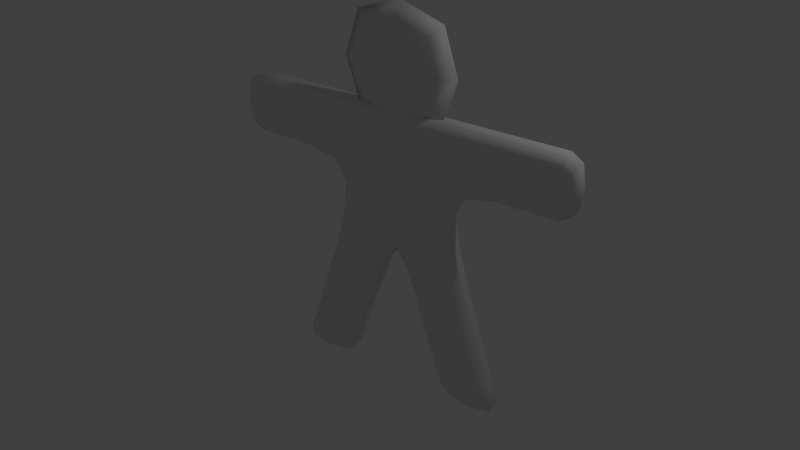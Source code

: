 # Source: model56.blend  (saved by Blender 2.69.0; exported with 4.5.12 LTS)
import bpy
from mathutils import Matrix  # noqa: F401  (used for matrix-valued properties, if any)

bpy.ops.wm.read_factory_settings(use_empty=True)
scene = bpy.context.scene
scene.name = 'Scene'

# ---- collections
col_collection_1 = bpy.data.collections.new('Collection 1'); scene.collection.children.link(col_collection_1)
col_collection_10 = bpy.data.collections.new('Collection 10'); scene.collection.children.link(col_collection_10)

# ---- materials (node trees are filled in below, after node groups)
mat_material = bpy.data.materials.new('Material')
mat_material.alpha_threshold = 0.0
mat_material.use_transparent_shadow = False
mat_material.roughness = 0.5
mat_material.line_color = (0.0, 0.0, 0.0, 1.0)

# ---- material node trees

# ---- world
world_world = bpy.data.worlds.new('World'); scene.world = world_world
world_world.color = (0.05088, 0.05088, 0.05088)
world_world.use_sun_shadow = False
world_world.sun_shadow_jitter_overblur = 0.0
world_world.cycles.sampling_method = 'MANUAL'
world_world.cycles.sample_map_resolution = 256

# ---- cameras
cam_camera = bpy.data.cameras.new('Camera')
cam_camera.clip_end = 100.0
cam_camera.lens = 35.0
cam_camera.sensor_width = 32.0
cam_camera.sensor_height = 18.0
cam_camera.ortho_scale = 7.314
cam_camera.dof.focus_distance = 0.0
cam_camera.dof.aperture_fstop = 128.0

# ---- lights
light_lamp = bpy.data.lights.new('Lamp', 'POINT')
light_lamp.transmission_factor = 0.0
light_lamp.cutoff_distance = 30.0
light_lamp.energy = 100.0
light_lamp.shadow_buffer_clip_start = 1.001
light_lamp.shadow_soft_size = 0.1
light_lamp.shadow_maximum_resolution = 0.006
light_lamp.use_absolute_resolution = True
light_lamp.cycles.use_multiple_importance_sampling = False

# ---- meshes
me_cube = bpy.data.meshes.new('Cube')
me_cube.from_pydata([(1.749, 0.1, 1.008), (1.247, 0.1, -0.7411), (0.2467, -0.1, -0.7411), (0.5, -0.1, 2.008), (0.5, 0.1, 2.008), (1.0, -0.1, 0.508), (1.0, 0.1, 0.508), (1.749, 0.2, 1.508), (0.5, -0.2, 0.508), (0.5, -0.2, 1.508), (0.5, 0.2, 1.508), (0.5, 0.2, 0.508), (2.754, -0.1, 2.008), (2.754, 0.1, 2.008), (1.749, 0.1, 2.008), (1.749, -0.1, 1.008), (1.749, -0.1, 2.008), (1.749, -0.2, 1.508), (3.01, -0.1, 1.508), (3.01, 0.1, 1.508), (2.754, -0.2, 1.508), (2.754, 0.1, 1.008), (2.754, 0.2, 1.508), (2.754, -0.1, 1.008), (0.6578, -0.1, -1.993), (1.158, 0.2, -1.993), (0.2467, 0.1, -0.7411), (0.7467, -0.2, -0.7411), (0.7467, 0.2, -0.7411), (1.247, -0.1, -0.7411), (1.914, -0.1, -2.742), (0.9136, 0.1, -2.742), (1.658, 0.1, -1.993), (0.6578, 0.1, -1.993), (1.658, -0.1, -1.993), (1.158, -0.2, -1.993), (1.505, 0.1, -2.989), (1.505, -0.1, -2.989), (1.414, -0.2, -2.742), (1.414, 0.2, -2.742), (0.9136, -0.1, -2.742), (1.914, 0.1, -2.742), (-1.749, 0.1, 1.008), (-1.247, 0.1, -0.7411), (-0.2467, -0.1, -0.7411), (-0.5, -0.1, 2.008), (-0.5, 0.1, 2.008), (-1.0, -0.1, 0.508), (-1.0, 0.1, 0.508), (-1.749, 0.2, 1.508), (-0.5, -0.2, 0.508), (-0.5, -0.2, 1.508), (-0.5, 0.2, 1.508), (-0.5, 0.2, 0.508), (-2.754, -0.1, 2.008), (-2.754, 0.1, 2.008), (-1.749, 0.1, 2.008), (-1.749, -0.1, 1.008), (-1.749, -0.1, 2.008), (-1.749, -0.2, 1.508), (-3.01, -0.1, 1.508), (-3.01, 0.1, 1.508), (-2.754, -0.2, 1.508), (-2.754, 0.1, 1.008), (-2.754, 0.2, 1.508), (-2.754, -0.1, 1.008), (-0.6578, -0.1, -1.993), (-1.158, 0.2, -1.993), (-0.2467, 0.1, -0.7411), (-0.7467, -0.2, -0.7411), (-0.7467, 0.2, -0.7411), (-1.247, -0.1, -0.7411), (-1.914, -0.1, -2.742), (-0.9136, 0.1, -2.742), (-1.658, 0.1, -1.993), (-0.6578, 0.1, -1.993), (-1.658, -0.1, -1.993), (-1.158, -0.2, -1.993), (-1.505, 0.1, -2.989), (-1.505, -0.1, -2.989), (-1.414, -0.2, -2.742), (-1.414, 0.2, -2.742), (-0.9136, -0.1, -2.742), (-1.914, 0.1, -2.742), (-1.0, -1.788e-07, 2.661), (0.0, 0.2, 2.661), (1.0, -1.788e-07, 2.661), (0.0, -0.2, 2.661), (0.0, -1.788e-07, 1.661), (0.0, -1.788e-07, 3.661), (1.062, -0.1, -0.05425), (1.062, 0.2, 1.508), (1.062, -0.2, 1.508), (1.062, -0.1, 2.008), (1.062, 0.1, -0.05425), (0.5617, 0.2, -0.05425), (0.875, 0.175, 0.508), (0.5617, -0.2, -0.05425), (0.875, -0.175, 0.508), (1.062, 0.1, 2.008), (0.5, 0.175, 1.883), (0.5, -0.175, 1.883), (0.3717, -0.175, -0.7411), (-8.941e-08, 0.1, -0.3665), (-2.235e-08, -0.1, -0.3665), (2.31e-07, -0.1, 2.008), (-3.725e-08, 0.1, 2.008), (0.5, -2.366e-07, 2.008), (1.187, -0.1, 0.883), (1.187, 0.1, 0.883), (1.0, -2.068e-07, 0.508), (1.749, 0.175, 1.133), (0.5, -0.2, 1.008), (1.192e-07, -0.2, 0.508), (3.129e-07, -0.2, 1.508), (0.5, 0.2, 1.008), (-1.788e-07, 0.2, 1.508), (-1.639e-07, 0.2, 0.508), (2.375, 0.2, 1.508), (2.375, -0.2, 1.508), (2.375, -0.1, 2.008), (2.375, 0.1, 2.008), (2.375, -0.1, 1.008), (2.375, 0.1, 1.008), (2.754, 0.175, 1.883), (1.749, 0.175, 1.883), (1.749, -2.924e-07, 1.008), (1.749, -3.353e-07, 2.008), (1.749, -0.175, 1.133), (1.749, -0.175, 1.883), (2.946, 0.175, 1.508), (2.946, -0.175, 1.508), (2.946, -0.1, 1.883), (2.946, 0.1, 1.883), (2.946, -0.1, 1.133), (2.946, 0.1, 1.133), (3.01, -4.191e-07, 1.508), (2.754, -4.21e-07, 2.008), (2.754, -0.175, 1.883), (2.754, -0.175, 1.133), (2.754, -3.725e-07, 1.008), (2.754, 0.175, 1.133), (1.473, -0.1, -1.429), (1.473, 0.1, -1.429), (0.9728, 0.2, -1.429), (0.9728, -0.2, -1.429), (0.7828, 0.175, -1.993), (0.4728, 0.1, -1.429), (0.4728, -0.1, -1.429), (0.2467, -1.248e-07, -0.7411), (1.122, 0.175, -0.7411), (1.247, -1.583e-07, -0.7411), (0.3717, 0.175, -0.7411), (1.122, -0.175, -0.7411), (1.804, -0.1, -2.431), (1.804, 0.1, -2.431), (1.304, 0.2, -2.431), (1.304, -0.2, -2.431), (0.9136, -6.892e-08, -2.742), (0.804, 0.1, -2.431), (0.804, -0.1, -2.431), (1.533, 0.175, -1.993), (0.7828, -0.175, -1.993), (0.6578, -9.313e-08, -1.993), (1.658, -1.267e-07, -1.993), (1.533, -0.175, -1.993), (1.857, -0.1, -2.927), (1.857, 0.1, -2.927), (1.482, 0.175, -2.927), (1.482, -0.175, -2.927), (1.505, -8.196e-08, -2.989), (1.107, 0.1, -2.927), (1.107, -0.1, -2.927), (1.039, 0.175, -2.742), (1.914, -1.08e-07, -2.742), (1.789, -0.175, -2.742), (1.039, -0.175, -2.742), (1.789, 0.175, -2.742), (-1.062, -0.1, -0.05425), (-1.062, 0.2, 1.508), (-1.062, -0.2, 1.508), (-1.062, -0.1, 2.008), (-1.062, 0.1, -0.05425), (-0.5617, 0.2, -0.05425), (-0.875, 0.175, 0.508), (-0.5617, -0.2, -0.05425), (-0.875, -0.175, 0.508), (-1.062, 0.1, 2.008), (-0.5, 0.175, 1.883), (-0.5, -0.175, 1.883), (-0.3717, -0.175, -0.7411), (-0.5, -2.384e-07, 2.008), (-1.187, -0.1, 0.883), (-1.187, 0.1, 0.883), (-1.0, -2.068e-07, 0.508), (-1.749, 0.175, 1.133), (-0.5, -0.2, 1.008), (-0.5, 0.2, 1.008), (-2.375, 0.2, 1.508), (-2.375, -0.2, 1.508), (-2.375, -0.1, 2.008), (-2.375, 0.1, 2.008), (-2.375, -0.1, 1.008), (-2.375, 0.1, 1.008), (-2.754, 0.175, 1.883), (-1.749, 0.175, 1.883), (-1.749, -2.943e-07, 1.008), (-1.749, -3.316e-07, 2.008), (-1.749, -0.175, 1.133), (-1.749, -0.175, 1.883), (-2.946, 0.175, 1.508), (-2.946, -0.175, 1.508), (-2.946, -0.1, 1.883), (-2.946, 0.1, 1.883), (-2.946, -0.1, 1.133), (-2.946, 0.1, 1.133), (-3.01, -4.21e-07, 1.508), (-2.754, -4.191e-07, 2.008), (-2.754, -0.175, 1.883), (-2.754, -0.175, 1.133), (-2.754, -3.725e-07, 1.008), (-2.754, 0.175, 1.133), (-1.473, -0.1, -1.429), (-1.473, 0.1, -1.429), (-0.9728, 0.2, -1.429), (-0.9728, -0.2, -1.429), (-0.7828, 0.175, -1.993), (-0.4728, 0.1, -1.429), (-0.4728, -0.1, -1.429), (-0.2467, -1.248e-07, -0.7411), (-1.122, 0.175, -0.7411), (-1.247, -1.583e-07, -0.7411), (-0.3717, 0.175, -0.7411), (-1.122, -0.175, -0.7411), (-1.804, -0.1, -2.431), (-1.804, 0.1, -2.431), (-1.304, 0.2, -2.431), (-1.304, -0.2, -2.431), (-0.9136, -7.264e-08, -2.742), (-0.804, 0.1, -2.431), (-0.804, -0.1, -2.431), (-1.533, 0.175, -1.993), (-0.7828, -0.175, -1.993), (-0.6578, -9.313e-08, -1.993), (-1.658, -1.248e-07, -1.993), (-1.533, -0.175, -1.993), (-1.857, -0.1, -2.927), (-1.857, 0.1, -2.927), (-1.482, 0.175, -2.927), (-1.482, -0.175, -2.927), (-1.505, -8.009e-08, -2.989), (-1.107, 0.1, -2.927), (-1.107, -0.1, -2.927), (-1.039, 0.175, -2.742), (-1.914, -1.062e-07, -2.742), (-1.789, -0.175, -2.742), (-1.039, -0.175, -2.742), (-1.789, 0.175, -2.742), (-0.75, -0.15, 2.661), (-0.75, -1.788e-07, 3.411), (-0.75, 0.15, 2.661), (-0.75, -1.788e-07, 1.911), (0.0, 0.15, 3.411), (0.75, 0.15, 2.661), (0.0, 0.15, 1.911), (0.75, -1.788e-07, 3.411), (0.75, -0.15, 2.661), (0.75, -1.788e-07, 1.911), (0.0, -0.15, 3.411), (0.0, -0.15, 1.911), (0.9367, 0.175, -0.05425), (0.9367, -0.175, -0.05425), (1.062, 0.175, 1.883), (1.062, -0.175, 1.883), (1.062, -1.821e-07, -0.05425), (1.04, 0.184, 1.008), (1.04, -0.184, 1.008), (1.062, -2.806e-07, 2.008), (1.187, -2.406e-07, 0.883), (2.375, 0.175, 1.883), (2.375, -0.175, 1.883), (2.375, 0.175, 1.133), (2.375, -0.175, 1.133), (2.375, -3.863e-07, 2.008), (2.375, -3.416e-07, 1.008), (2.896, 0.1556, 1.786), (2.896, -0.1556, 1.786), (2.896, 0.1556, 1.23), (2.896, -0.1556, 1.23), (2.946, -4.323e-07, 1.883), (2.946, -3.949e-07, 1.133), (1.348, 0.175, -1.429), (1.348, -0.175, -1.429), (1.473, -1.396e-07, -1.429), (0.5978, 0.175, -1.429), (0.5978, -0.175, -1.429), (0.4728, -1.052e-07, -1.429), (1.679, 0.175, -2.431), (1.679, -0.175, -2.431), (1.804, -1.167e-07, -2.431), (0.929, 0.175, -2.431), (0.929, -0.175, -2.431), (0.804, -8.095e-08, -2.431), (1.742, 0.1556, -2.879), (1.742, -0.1556, -2.879), (1.857, -9.685e-08, -2.927), (1.187, 0.1556, -2.879), (1.187, -0.1556, -2.879), (1.107, -7.004e-08, -2.927), (-0.9367, 0.175, -0.05425), (-0.9367, -0.175, -0.05425), (-1.062, 0.175, 1.883), (-1.062, -0.175, 1.883), (-1.062, -1.821e-07, -0.05425), (-1.399e-07, 0.1889, -0.1029), (-1.04, 0.184, 1.008), (7.451e-09, -0.1889, -0.1029), (-1.04, -0.184, 1.008), (-1.062, -2.801e-07, 2.008), (-1.453e-07, 0.175, 1.883), (3.427e-07, -0.175, 1.883), (-5.029e-08, -1.356e-07, -0.3665), (1.118e-07, -2.181e-07, 2.008), (-1.187, -2.411e-07, 0.883), (2.235e-07, -0.2, 1.008), (-1.751e-07, 0.2, 1.008), (-2.375, 0.175, 1.883), (-2.375, -0.175, 1.883), (-2.375, 0.175, 1.133), (-2.375, -0.175, 1.133), (-2.375, -3.849e-07, 2.008), (-2.375, -3.42e-07, 1.008), (-2.896, 0.1556, 1.786), (-2.896, -0.1556, 1.786), (-2.896, 0.1556, 1.23), (-2.896, -0.1556, 1.23), (-2.946, -4.323e-07, 1.883), (-2.946, -3.954e-07, 1.133), (-1.348, 0.175, -1.429), (-1.348, -0.175, -1.429), (-1.473, -1.392e-07, -1.429), (-0.5978, 0.175, -1.429), (-0.5978, -0.175, -1.429), (-0.4728, -1.052e-07, -1.429), (-1.679, 0.175, -2.431), (-1.679, -0.175, -2.431), (-1.804, -1.158e-07, -2.431), (-0.929, 0.175, -2.431), (-0.929, -0.175, -2.431), (-0.804, -8.188e-08, -2.431), (-1.742, 0.1556, -2.879), (-1.742, -0.1556, -2.879), (-1.857, -9.592e-08, -2.927), (-1.187, 0.1556, -2.879), (-1.187, -0.1556, -2.879), (-1.107, -7.05e-08, -2.927), (-0.5556, -0.1111, 2.105), (-0.5556, 0.1111, 2.105), (0.5556, 0.1111, 2.105), (0.5556, -0.1111, 2.105), (-0.5556, -0.1111, 3.216), (-0.5556, 0.1111, 3.216), (0.5556, 0.1111, 3.216), (0.5556, -0.1111, 3.216)], [], [(0, 126, 278, 109), (0, 109, 275, 111), (0, 111, 281, 123), (0, 123, 284, 126), (1, 150, 270, 94), (1, 94, 274, 151), (1, 151, 293, 143), (1, 143, 291, 150), (2, 102, 316, 104), (2, 104, 321, 149), (2, 149, 296, 148), (2, 148, 295, 102), (3, 93, 277, 107), (3, 107, 322, 105), (3, 105, 320, 101), (3, 101, 273, 93), (4, 99, 272, 100), (4, 100, 319, 106), (4, 106, 322, 107), (4, 107, 277, 99), (5, 90, 274, 110), (5, 110, 278, 108), (5, 108, 276, 98), (5, 98, 271, 90), (6, 94, 270, 96), (6, 96, 275, 109), (6, 109, 278, 110), (6, 110, 274, 94), (7, 111, 275, 91), (7, 91, 272, 125), (7, 125, 279, 118), (7, 118, 281, 111), (8, 97, 271, 98), (8, 98, 276, 112), (8, 112, 324, 113), (8, 113, 316, 97), (9, 112, 276, 92), (9, 92, 273, 101), (9, 101, 320, 114), (9, 114, 324, 112), (10, 100, 272, 91), (10, 91, 275, 115), (10, 115, 325, 116), (10, 116, 319, 100), (11, 115, 275, 96), (11, 96, 270, 95), (11, 95, 314, 117), (11, 117, 325, 115), (12, 137, 283, 120), (12, 120, 280, 138), (12, 138, 286, 132), (12, 132, 289, 137), (13, 124, 279, 121), (13, 121, 283, 137), (13, 137, 289, 133), (13, 133, 285, 124), (14, 125, 272, 99), (14, 99, 277, 127), (14, 127, 283, 121), (14, 121, 279, 125), (15, 128, 276, 108), (15, 108, 278, 126), (15, 126, 284, 122), (15, 122, 282, 128), (16, 127, 277, 93), (16, 93, 273, 129), (16, 129, 280, 120), (16, 120, 283, 127), (17, 129, 273, 92), (17, 92, 276, 128), (17, 128, 282, 119), (17, 119, 280, 129), (18, 134, 290, 136), (18, 136, 289, 132), (18, 132, 286, 131), (18, 131, 288, 134), (19, 135, 287, 130), (19, 130, 285, 133), (19, 133, 289, 136), (19, 136, 290, 135), (20, 138, 280, 119), (20, 119, 282, 139), (20, 139, 288, 131), (20, 131, 286, 138), (21, 140, 284, 123), (21, 123, 281, 141), (21, 141, 287, 135), (21, 135, 290, 140), (22, 141, 281, 118), (22, 118, 279, 124), (22, 124, 285, 130), (22, 130, 287, 141), (23, 139, 282, 122), (23, 122, 284, 140), (23, 140, 290, 134), (23, 134, 288, 139), (24, 162, 295, 148), (24, 148, 296, 163), (24, 163, 302, 160), (24, 160, 301, 162), (25, 146, 294, 144), (25, 144, 291, 161), (25, 161, 297, 156), (25, 156, 300, 146), (26, 149, 321, 103), (26, 103, 314, 152), (26, 152, 294, 147), (26, 147, 296, 149), (27, 153, 271, 97), (27, 97, 316, 102), (27, 102, 295, 145), (27, 145, 292, 153), (28, 152, 314, 95), (28, 95, 270, 150), (28, 150, 291, 144), (28, 144, 294, 152), (29, 151, 274, 90), (29, 90, 271, 153), (29, 153, 292, 142), (29, 142, 293, 151), (30, 174, 299, 154), (30, 154, 298, 175), (30, 175, 304, 166), (30, 166, 305, 174), (31, 158, 302, 159), (31, 159, 300, 173), (31, 173, 306, 171), (31, 171, 308, 158), (32, 161, 291, 143), (32, 143, 293, 164), (32, 164, 299, 155), (32, 155, 297, 161), (33, 163, 296, 147), (33, 147, 294, 146), (33, 146, 300, 159), (33, 159, 302, 163), (34, 164, 293, 142), (34, 142, 292, 165), (34, 165, 298, 154), (34, 154, 299, 164), (35, 165, 292, 145), (35, 145, 295, 162), (35, 162, 301, 157), (35, 157, 298, 165), (36, 168, 303, 167), (36, 167, 305, 170), (36, 170, 308, 171), (36, 171, 306, 168), (37, 170, 305, 166), (37, 166, 304, 169), (37, 169, 307, 172), (37, 172, 308, 170), (38, 175, 298, 157), (38, 157, 301, 176), (38, 176, 307, 169), (38, 169, 304, 175), (39, 173, 300, 156), (39, 156, 297, 177), (39, 177, 303, 168), (39, 168, 306, 173), (40, 176, 301, 160), (40, 160, 302, 158), (40, 158, 308, 172), (40, 172, 307, 176), (41, 177, 297, 155), (41, 155, 299, 174), (41, 174, 305, 167), (41, 167, 303, 177), (42, 193, 323, 206), (42, 206, 331, 203), (42, 203, 328, 195), (42, 195, 315, 193), (43, 182, 309, 230), (43, 230, 338, 223), (43, 223, 340, 231), (43, 231, 313, 182), (44, 104, 316, 190), (44, 190, 342, 228), (44, 228, 343, 229), (44, 229, 321, 104), (45, 191, 318, 181), (45, 181, 312, 189), (45, 189, 320, 105), (45, 105, 322, 191), (46, 188, 311, 187), (46, 187, 318, 191), (46, 191, 322, 106), (46, 106, 319, 188), (47, 194, 313, 178), (47, 178, 310, 186), (47, 186, 317, 192), (47, 192, 323, 194), (48, 184, 309, 182), (48, 182, 313, 194), (48, 194, 323, 193), (48, 193, 315, 184), (49, 179, 315, 195), (49, 195, 328, 198), (49, 198, 326, 205), (49, 205, 311, 179), (50, 186, 310, 185), (50, 185, 316, 113), (50, 113, 324, 196), (50, 196, 317, 186), (51, 180, 317, 196), (51, 196, 324, 114), (51, 114, 320, 189), (51, 189, 312, 180), (52, 179, 311, 188), (52, 188, 319, 116), (52, 116, 325, 197), (52, 197, 315, 179), (53, 184, 315, 197), (53, 197, 325, 117), (53, 117, 314, 183), (53, 183, 309, 184), (54, 200, 330, 217), (54, 217, 336, 212), (54, 212, 333, 218), (54, 218, 327, 200), (55, 201, 326, 204), (55, 204, 332, 213), (55, 213, 336, 217), (55, 217, 330, 201), (56, 187, 311, 205), (56, 205, 326, 201), (56, 201, 330, 207), (56, 207, 318, 187), (57, 192, 317, 208), (57, 208, 329, 202), (57, 202, 331, 206), (57, 206, 323, 192), (58, 181, 318, 207), (58, 207, 330, 200), (58, 200, 327, 209), (58, 209, 312, 181), (59, 180, 312, 209), (59, 209, 327, 199), (59, 199, 329, 208), (59, 208, 317, 180), (60, 216, 337, 214), (60, 214, 335, 211), (60, 211, 333, 212), (60, 212, 336, 216), (61, 210, 334, 215), (61, 215, 337, 216), (61, 216, 336, 213), (61, 213, 332, 210), (62, 199, 327, 218), (62, 218, 333, 211), (62, 211, 335, 219), (62, 219, 329, 199), (63, 203, 331, 220), (63, 220, 337, 215), (63, 215, 334, 221), (63, 221, 328, 203), (64, 198, 328, 221), (64, 221, 334, 210), (64, 210, 332, 204), (64, 204, 326, 198), (65, 202, 329, 219), (65, 219, 335, 214), (65, 214, 337, 220), (65, 220, 331, 202), (66, 228, 342, 242), (66, 242, 348, 240), (66, 240, 349, 243), (66, 243, 343, 228), (67, 224, 341, 226), (67, 226, 347, 236), (67, 236, 344, 241), (67, 241, 338, 224), (68, 103, 321, 229), (68, 229, 343, 227), (68, 227, 341, 232), (68, 232, 314, 103), (69, 185, 310, 233), (69, 233, 339, 225), (69, 225, 342, 190), (69, 190, 316, 185), (70, 183, 314, 232), (70, 232, 341, 224), (70, 224, 338, 230), (70, 230, 309, 183), (71, 178, 313, 231), (71, 231, 340, 222), (71, 222, 339, 233), (71, 233, 310, 178), (72, 234, 346, 254), (72, 254, 352, 246), (72, 246, 351, 255), (72, 255, 345, 234), (73, 239, 349, 238), (73, 238, 355, 251), (73, 251, 353, 253), (73, 253, 347, 239), (74, 223, 338, 241), (74, 241, 344, 235), (74, 235, 346, 244), (74, 244, 340, 223), (75, 227, 343, 243), (75, 243, 349, 239), (75, 239, 347, 226), (75, 226, 341, 227), (76, 222, 340, 244), (76, 244, 346, 234), (76, 234, 345, 245), (76, 245, 339, 222), (77, 225, 339, 245), (77, 245, 345, 237), (77, 237, 348, 242), (77, 242, 342, 225), (78, 247, 350, 248), (78, 248, 353, 251), (78, 251, 355, 250), (78, 250, 352, 247), (79, 246, 352, 250), (79, 250, 355, 252), (79, 252, 354, 249), (79, 249, 351, 246), (80, 237, 345, 255), (80, 255, 351, 249), (80, 249, 354, 256), (80, 256, 348, 237), (81, 236, 347, 253), (81, 253, 353, 248), (81, 248, 350, 257), (81, 257, 344, 236), (82, 240, 348, 256), (82, 256, 354, 252), (82, 252, 355, 238), (82, 238, 349, 240), (83, 235, 344, 257), (83, 257, 350, 247), (83, 247, 352, 254), (83, 254, 346, 235), (84, 258, 360, 259), (84, 259, 361, 260), (84, 260, 357, 261), (84, 261, 356, 258), (85, 260, 361, 262), (85, 262, 362, 263), (85, 263, 358, 264), (85, 264, 357, 260), (86, 263, 362, 265), (86, 265, 363, 266), (86, 266, 359, 267), (86, 267, 358, 263), (87, 266, 363, 268), (87, 268, 360, 258), (87, 258, 356, 269), (87, 269, 359, 266), (88, 269, 356, 261), (88, 261, 357, 264), (88, 264, 358, 267), (88, 267, 359, 269), (89, 268, 363, 265), (89, 265, 362, 262), (89, 262, 361, 259), (89, 259, 360, 268)])
me_cube.polygons.foreach_set('use_smooth', [True] * 360)
me_cube.materials.append(mat_material)
me_cube.use_remesh_preserve_volume = False
me_cube.use_remesh_preserve_attributes = False
me_cube.use_mirror_vertex_groups = False
me_cube.update()
arm_armature = bpy.data.armatures.new('Armature')  # bones are not reproduced

# ---- objects
ob_gus = bpy.data.objects.new('Gus', me_cube)
ob_armature = bpy.data.objects.new('Armature', arm_armature)
ob_camera = bpy.data.objects.new('Camera', cam_camera)
ob_lamp = bpy.data.objects.new('Lamp', light_lamp)

# ---- transforms, parenting, visibility, modifiers, constraints
ob_gus.parent = ob_armature
ob_gus.matrix_parent_inverse = Matrix(((1.0, 0.0, 0.0, -0.0), (0.0, 1.0, 0.0, -0.0), (0.0, 0.0, 1.0, -2.0), (0.0, 0.0, 0.0, 1.0)))
ob_gus.location = (0.0, 0.0, 0.0)
ob_gus.lock_rotations_4d = False
ob_gus.empty_display_type = 'ARROWS'
ob_gus.lineart.crease_threshold = 0.0
_vg = ob_gus.vertex_groups.new(name='Root')
for _i, _w in zip([3, 4, 9, 10, 45, 46, 51, 52, 84, 85, 86, 87, 88, 89, 100, 101, 105, 106, 107, 114, 116, 188, 189, 191, 258, 259, 260, 261, 262, 263, 264, 265, 266, 267, 268, 269, 319, 320, 322, 324, 325, 356, 357, 358, 359, 360, 361, 362, 363], [0.06139, 0.06139, 0.01277, 0.01277, 0.06139, 0.06139, 0.01277, 0.01277, 0.3345, 0.3677, 0.3346, 0.3677, 1.0, 0.2084, 0.05998, 0.05998, 0.3649, 0.3649, 0.06124, 0.868, 0.868, 0.05998, 0.05998, 0.06124, 0.3436, 0.2298, 0.3436, 0.6167, 0.2175, 0.3438, 0.9805, 0.2299, 0.3438, 0.6169, 0.2175, 0.9805, 0.4254, 0.4254, 0.3532, 0.01153, 0.01153, 0.5773, 0.5773, 0.5775, 0.5775, 0.2339, 0.2339, 0.234, 0.234]): _vg.add([_i], _w, 'REPLACE')
_vg = ob_gus.vertex_groups.new(name='Shoulder.L')
for _i, _w in zip([0, 3, 4, 5, 6, 8, 9, 10, 11, 15, 45, 46, 91, 92, 93, 96, 98, 99, 100, 101, 105, 106, 107, 108, 109, 110, 111, 112, 114, 115, 116, 126, 128, 188, 189, 191, 272, 273, 275, 276, 277, 278, 319, 320, 322], [0.0661, 0.7656, 0.7656, 0.2106, 0.2106, 0.1414, 0.9158, 0.9158, 0.1414, 0.0661, 0.0262, 0.0262, 0.04906, 0.04906, 0.09942, 0.1971, 0.1971, 0.09942, 0.7824, 0.7824, 0.2688, 0.2688, 0.7636, 0.5192, 0.5192, 0.2106, 0.05207, 0.5894, 0.03847, 0.5894, 0.03847, 0.06648, 0.05207, 0.01609, 0.01609, 0.02785, 0.09353, 0.09353, 0.5625, 0.5625, 0.1001, 0.525, 0.2423, 0.2423, 0.2739]): _vg.add([_i], _w, 'REPLACE')
_vg = ob_gus.vertex_groups.new(name='Arm.L')
for _i, _w in zip([0, 3, 4, 5, 6, 7, 8, 9, 10, 11, 12, 13, 14, 15, 16, 17, 18, 19, 20, 21, 22, 23, 91, 92, 93, 96, 98, 99, 100, 101, 105, 106, 107, 108, 109, 110, 111, 112, 115, 118, 119, 120, 121, 122, 123, 124, 125, 126, 127, 128, 129, 130, 131, 132, 133, 134, 135, 136, 137, 138, 139, 140, 141, 272, 273, 275, 276, 277, 278, 279, 280, 281, 282, 283, 284, 285, 286, 287, 288, 289, 290, 319, 320, 322], [0.9117, 0.1242, 0.1242, 0.1025, 0.1025, 0.9965, 0.003021, 0.01906, 0.01906, 0.00302, 0.9995, 0.9995, 0.989, 0.9117, 0.989, 0.9965, 0.9995, 0.9995, 0.9995, 0.9972, 0.9995, 0.9972, 0.9427, 0.9427, 0.8866, 0.08653, 0.08653, 0.8866, 0.1136, 0.1136, 0.02995, 0.02995, 0.1256, 0.3113, 0.3113, 0.1036, 0.9321, 0.0582, 0.0582, 0.9994, 0.9994, 0.9986, 0.9986, 0.9905, 0.9905, 0.9995, 0.9901, 0.9113, 0.9888, 0.9321, 0.9901, 0.9995, 0.9995, 0.9996, 0.9996, 0.9985, 0.9985, 0.9995, 0.9995, 0.9995, 0.9976, 0.9972, 0.9976, 0.8935, 0.8935, 0.2909, 0.2909, 0.8858, 0.3035, 0.9987, 0.9987, 0.9922, 0.9922, 0.9986, 0.9902, 0.9996, 0.9996, 0.9986, 0.9986, 0.9996, 0.9985, 0.01993, 0.01993, 0.03192]): _vg.add([_i], _w, 'REPLACE')
_vg = ob_gus.vertex_groups.new(name='Backbone')
for _i, _w in zip([5, 6, 8, 11, 47, 48, 50, 53, 90, 94, 95, 96, 97, 98, 108, 109, 110, 112, 113, 114, 115, 116, 117, 178, 182, 183, 184, 185, 186, 192, 193, 194, 196, 197, 270, 271, 274, 275, 276, 278, 309, 310, 313, 315, 317, 323, 324, 325], [0.4147, 0.4147, 0.6195, 0.6195, 0.4147, 0.4147, 0.6195, 0.6195, 0.01602, 0.01602, 0.0355, 0.4447, 0.0355, 0.4447, 0.1082, 0.1082, 0.4121, 0.2892, 0.9455, 0.02422, 0.2892, 0.02422, 0.9455, 0.01602, 0.01602, 0.0355, 0.4447, 0.0355, 0.4447, 0.1082, 0.1082, 0.4121, 0.2892, 0.2892, 0.0182, 0.0182, 0.01653, 0.09829, 0.09829, 0.1089, 0.0182, 0.0182, 0.01653, 0.09829, 0.09829, 0.1089, 0.916, 0.916]): _vg.add([_i], _w, 'REPLACE')
_vg = ob_gus.vertex_groups.new(name='Hip.L')
for _i, _w in zip([1, 2, 5, 6, 8, 11, 26, 29, 44, 68, 90, 94, 95, 96, 97, 98, 102, 103, 104, 108, 109, 110, 112, 115, 149, 150, 151, 152, 153, 183, 185, 190, 229, 232, 270, 271, 274, 275, 276, 278, 314, 316, 321], [0.01114, 0.08071, 0.157, 0.157, 0.1601, 0.1601, 0.08071, 0.01113, 0.07707, 0.07707, 0.4693, 0.4693, 0.8056, 0.1633, 0.8056, 0.1633, 0.0625, 0.394, 0.394, 0.01925, 0.01925, 0.1565, 0.0176, 0.0176, 0.07897, 0.02176, 0.01371, 0.0625, 0.02176, 0.03628, 0.03628, 0.05679, 0.07571, 0.05679, 0.5022, 0.5022, 0.4651, 0.00347, 0.00347, 0.0208, 0.4899, 0.4899, 0.4082]): _vg.add([_i], _w, 'REPLACE')
_vg = ob_gus.vertex_groups.new(name='UpLeg.L')
for _i, _w in zip([1, 2, 5, 6, 8, 11, 24, 25, 26, 27, 28, 29, 32, 33, 34, 35, 90, 94, 95, 96, 97, 98, 102, 103, 104, 110, 142, 143, 144, 145, 146, 147, 148, 149, 150, 151, 152, 153, 159, 160, 161, 162, 163, 164, 165, 270, 271, 274, 291, 292, 293, 294, 295, 296, 302, 321], [0.9522, 0.8138, 0.1068, 0.1068, 0.01882, 0.01882, 0.1399, 0.0234, 0.8138, 0.9789, 0.9789, 0.9522, 0.07927, 0.1399, 0.07927, 0.0234, 0.4682, 0.4682, 0.09483, 0.09829, 0.09483, 0.09829, 0.8639, 0.103, 0.103, 0.1091, 0.8573, 0.8573, 0.9594, 0.9594, 0.1222, 0.9267, 0.9267, 0.8177, 0.9485, 0.9508, 0.8639, 0.9485, 0.0006674, 0.0006674, 0.09097, 0.1222, 0.137, 0.08313, 0.09097, 0.4317, 0.4317, 0.4723, 0.8822, 0.8822, 0.8595, 0.9324, 0.9324, 0.923, 0.0007206, 0.08949]): _vg.add([_i], _w, 'REPLACE')
_vg = ob_gus.vertex_groups.new(name='LoLeg.L')
for _i, _w in zip([24, 25, 30, 31, 32, 33, 34, 35, 36, 37, 38, 39, 40, 41, 142, 143, 144, 145, 146, 147, 148, 154, 155, 156, 157, 158, 159, 160, 161, 162, 163, 164, 165, 166, 167, 168, 169, 170, 171, 172, 173, 174, 175, 176, 177, 291, 292, 293, 294, 295, 296, 297, 298, 299, 300, 301, 302, 303, 304, 305, 306, 307, 308], [0.8589, 0.9632, 0.9958, 0.9931, 0.9205, 0.8589, 0.9205, 0.9632, 0.9992, 0.9992, 0.9991, 0.9991, 0.9931, 0.9958, 0.1398, 0.1398, 0.02881, 0.02881, 0.8769, 0.05943, 0.05943, 0.9865, 0.9865, 0.9959, 0.9959, 0.9931, 0.9745, 0.9745, 0.9087, 0.8769, 0.8618, 0.9166, 0.9087, 0.9974, 0.9974, 0.9991, 0.9991, 0.9992, 0.9978, 0.9978, 0.9946, 0.9958, 0.9955, 0.9946, 0.9955, 0.1144, 0.1144, 0.1375, 0.06141, 0.06141, 0.0629, 0.985, 0.985, 0.9862, 0.9833, 0.9833, 0.9744, 0.9975, 0.9975, 0.9975, 0.998, 0.998, 0.9979]): _vg.add([_i], _w, 'REPLACE')
_vg = ob_gus.vertex_groups.new(name='Hip.R')
for _i, _w in zip([2, 26, 43, 44, 47, 48, 50, 53, 68, 71, 95, 97, 102, 103, 104, 149, 152, 178, 182, 183, 184, 185, 186, 190, 192, 193, 194, 196, 197, 229, 230, 231, 232, 233, 309, 310, 313, 314, 315, 316, 317, 321, 323], [0.07707, 0.07707, 0.01113, 0.08071, 0.157, 0.157, 0.1601, 0.1601, 0.08071, 0.01113, 0.03628, 0.03628, 0.05679, 0.394, 0.394, 0.07571, 0.05679, 0.4693, 0.4693, 0.8056, 0.1633, 0.8056, 0.1633, 0.0625, 0.01925, 0.01925, 0.1565, 0.0176, 0.0176, 0.07897, 0.02176, 0.01371, 0.0625, 0.02176, 0.5022, 0.5022, 0.4651, 0.4899, 0.00347, 0.4899, 0.00347, 0.4082, 0.0208]): _vg.add([_i], _w, 'REPLACE')
_vg = ob_gus.vertex_groups.new(name='UpLeg.R')
for _i, _w in zip([43, 44, 47, 48, 50, 53, 66, 67, 68, 69, 70, 71, 74, 75, 76, 77, 103, 104, 178, 182, 183, 184, 185, 186, 190, 194, 222, 223, 224, 225, 226, 227, 228, 229, 230, 231, 232, 233, 239, 240, 241, 242, 243, 244, 245, 309, 310, 313, 321, 338, 339, 340, 341, 342, 343, 349], [0.9522, 0.8138, 0.1068, 0.1068, 0.01882, 0.01882, 0.1399, 0.0234, 0.8138, 0.9789, 0.9789, 0.9522, 0.07927, 0.1399, 0.07927, 0.0234, 0.103, 0.103, 0.4682, 0.4682, 0.09483, 0.09828, 0.09483, 0.09828, 0.8639, 0.1091, 0.8573, 0.8573, 0.9594, 0.9594, 0.1222, 0.9267, 0.9267, 0.8177, 0.9485, 0.9508, 0.8639, 0.9485, 0.0006678, 0.0006679, 0.09097, 0.1222, 0.137, 0.08313, 0.09097, 0.4317, 0.4317, 0.4723, 0.08949, 0.8822, 0.8822, 0.8595, 0.9324, 0.9324, 0.923, 0.0007211]): _vg.add([_i], _w, 'REPLACE')
_vg = ob_gus.vertex_groups.new(name='LoLeg.R')
for _i, _w in zip([66, 67, 72, 73, 74, 75, 76, 77, 78, 79, 80, 81, 82, 83, 222, 223, 224, 225, 226, 227, 228, 234, 235, 236, 237, 238, 239, 240, 241, 242, 243, 244, 245, 246, 247, 248, 249, 250, 251, 252, 253, 254, 255, 256, 257, 338, 339, 340, 341, 342, 343, 344, 345, 346, 347, 348, 349, 350, 351, 352, 353, 354, 355], [0.8589, 0.9632, 0.9958, 0.9931, 0.9205, 0.8589, 0.9205, 0.9632, 0.9992, 0.9992, 0.9991, 0.9991, 0.9931, 0.9958, 0.1398, 0.1398, 0.02881, 0.02881, 0.8769, 0.05943, 0.05943, 0.9865, 0.9865, 0.9959, 0.9959, 0.9931, 0.9745, 0.9745, 0.9087, 0.8769, 0.8618, 0.9166, 0.9087, 0.9974, 0.9974, 0.9991, 0.9991, 0.9992, 0.9978, 0.9978, 0.9946, 0.9958, 0.9955, 0.9946, 0.9955, 0.1144, 0.1144, 0.1375, 0.06141, 0.06141, 0.0629, 0.985, 0.985, 0.9862, 0.9833, 0.9833, 0.9744, 0.9975, 0.9975, 0.9975, 0.998, 0.9981, 0.9979]): _vg.add([_i], _w, 'REPLACE')
_vg = ob_gus.vertex_groups.new(name='Shoulder.R')
for _i, _w in zip([3, 4, 42, 45, 46, 47, 48, 50, 51, 52, 53, 57, 100, 101, 105, 106, 107, 114, 116, 179, 180, 181, 184, 186, 187, 188, 189, 191, 192, 193, 194, 195, 196, 197, 206, 208, 311, 312, 315, 317, 318, 319, 320, 322, 323], [0.0262, 0.0262, 0.0661, 0.7655, 0.7655, 0.2106, 0.2106, 0.1414, 0.9158, 0.9158, 0.1414, 0.0661, 0.01609, 0.01609, 0.2688, 0.2688, 0.02785, 0.03847, 0.03847, 0.04906, 0.04906, 0.09942, 0.1971, 0.1971, 0.09942, 0.7824, 0.7824, 0.7636, 0.5192, 0.5192, 0.2106, 0.05207, 0.5894, 0.5894, 0.06648, 0.05207, 0.09352, 0.09352, 0.5625, 0.5625, 0.1001, 0.2423, 0.2423, 0.2739, 0.525]): _vg.add([_i], _w, 'REPLACE')
_vg = ob_gus.vertex_groups.new(name='Arm.R')
for _i, _w in zip([42, 45, 46, 47, 48, 49, 50, 51, 52, 53, 54, 55, 56, 57, 58, 59, 60, 61, 62, 63, 64, 65, 105, 106, 179, 180, 181, 184, 186, 187, 188, 189, 191, 192, 193, 194, 195, 196, 197, 198, 199, 200, 201, 202, 203, 204, 205, 206, 207, 208, 209, 210, 211, 212, 213, 214, 215, 216, 217, 218, 219, 220, 221, 311, 312, 315, 317, 318, 319, 320, 322, 323, 326, 327, 328, 329, 330, 331, 332, 333, 334, 335, 336, 337], [0.9117, 0.1242, 0.1242, 0.1025, 0.1025, 0.9965, 0.003021, 0.01906, 0.01906, 0.003021, 0.9995, 0.9995, 0.989, 0.9117, 0.989, 0.9965, 0.9995, 0.9995, 0.9995, 0.9972, 0.9995, 0.9972, 0.02994, 0.02994, 0.9427, 0.9427, 0.8866, 0.08653, 0.08653, 0.8866, 0.1136, 0.1136, 0.1256, 0.3113, 0.3113, 0.1036, 0.9321, 0.0582, 0.0582, 0.9994, 0.9994, 0.9986, 0.9986, 0.9905, 0.9905, 0.9995, 0.9901, 0.9113, 0.9888, 0.9321, 0.9901, 0.9995, 0.9995, 0.9996, 0.9996, 0.9985, 0.9985, 0.9995, 0.9995, 0.9995, 0.9976, 0.9972, 0.9976, 0.8935, 0.8935, 0.2909, 0.2909, 0.8858, 0.01993, 0.01993, 0.03192, 0.3035, 0.9987, 0.9987, 0.9922, 0.9922, 0.9986, 0.9902, 0.9996, 0.9996, 0.9987, 0.9987, 0.9996, 0.9986]): _vg.add([_i], _w, 'REPLACE')
_m = ob_gus.modifiers.new('Armature', 'ARMATURE')
_m.object = ob_armature
ob_armature.location = (0.0, 0.0, 2.0)
ob_armature.lineart.crease_threshold = 0.0
ob_camera.location = (7.0, -10.0, 7.0)
ob_camera.rotation_euler = (1.109, 0.01082, 0.8149)
ob_camera.lock_rotations_4d = False
ob_camera.empty_display_type = 'ARROWS'
ob_camera.color = (0.0, 0.0, 0.0, 0.0)
ob_camera.display_type = 'WIRE'
ob_camera.lineart.crease_threshold = 0.0
_c = ob_camera.constraints.new('TRACK_TO'); _c.name = 'AutoTrack'
_c.target = ob_gus
ob_lamp.location = (4.076, 1.005, 5.904)
ob_lamp.rotation_euler = (0.6503, 0.05522, 1.866)
ob_lamp.lock_rotations_4d = False
ob_lamp.empty_display_type = 'ARROWS'
ob_lamp.color = (0.0, 0.0, 0.0, 0.0)
ob_lamp.lineart.crease_threshold = 0.0

# ---- collection membership
col_collection_1.objects.link(ob_gus)
col_collection_10.objects.link(ob_armature)
col_collection_10.objects.link(ob_camera)
col_collection_10.objects.link(ob_lamp)

# ---- scene / render settings (as saved in the file)
scene.camera = ob_camera
scene.frame_start = 1; scene.frame_end = 40; scene.frame_set(1)
scene.render.engine = 'BLENDER_EEVEE_NEXT'
scene.render.image_settings.compression = 90
scene.render.resolution_percentage = 50
scene.render.dither_intensity = 0.0
scene.cycles.use_denoising = False
scene.cycles.samples = 10
scene.cycles.sampling_pattern = 'TABULATED_SOBOL'
scene.cycles.light_sampling_threshold = 0.0
scene.cycles.use_adaptive_sampling = False
scene.cycles.use_light_tree = False
scene.cycles.blur_glossy = 0.0
scene.cycles.volume_bounces = 1
scene.cycles.pixel_filter_type = 'GAUSSIAN'
scene.cycles.sample_clamp_indirect = 0.0
scene.view_settings.view_transform = 'Standard'
bpy.context.view_layer.update()
